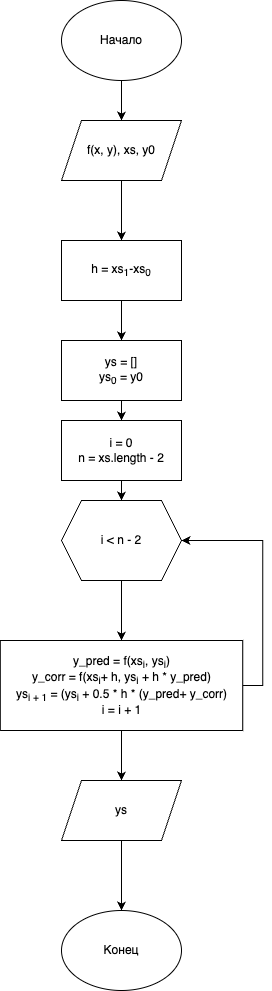

The diagram above was exported from draw.io. Its source (the exported page's mxGraphModel, read from the mxfile embedded in the PNG):
<mxGraphModel dx="984" dy="717" grid="1" gridSize="10" guides="1" tooltips="1" connect="1" arrows="1" fold="1" page="1" pageScale="1" pageWidth="827" pageHeight="1169" math="0" shadow="0">
  <root>
    <mxCell id="0" />
    <mxCell id="1" parent="0" />
    <mxCell id="nNkwHvpU6vW06j_7cWOk-7" style="edgeStyle=orthogonalEdgeStyle;rounded=0;orthogonalLoop=1;jettySize=auto;html=1;exitX=0.5;exitY=1;exitDx=0;exitDy=0;entryX=0.5;entryY=0;entryDx=0;entryDy=0;" parent="1" source="nNkwHvpU6vW06j_7cWOk-1" target="nNkwHvpU6vW06j_7cWOk-5" edge="1">
      <mxGeometry relative="1" as="geometry" />
    </mxCell>
    <mxCell id="nNkwHvpU6vW06j_7cWOk-1" value="f(x, y), xs, y0" style="shape=parallelogram;perimeter=parallelogramPerimeter;whiteSpace=wrap;html=1;fixedSize=1;" parent="1" vertex="1">
      <mxGeometry x="320" y="180" width="120" height="60" as="geometry" />
    </mxCell>
    <mxCell id="nNkwHvpU6vW06j_7cWOk-4" style="edgeStyle=orthogonalEdgeStyle;rounded=0;orthogonalLoop=1;jettySize=auto;html=1;exitX=0.5;exitY=1;exitDx=0;exitDy=0;entryX=0.5;entryY=0;entryDx=0;entryDy=0;" parent="1" source="nNkwHvpU6vW06j_7cWOk-2" target="nNkwHvpU6vW06j_7cWOk-1" edge="1">
      <mxGeometry relative="1" as="geometry" />
    </mxCell>
    <mxCell id="nNkwHvpU6vW06j_7cWOk-2" value="Начало" style="ellipse;whiteSpace=wrap;html=1;" parent="1" vertex="1">
      <mxGeometry x="320" y="60" width="120" height="80" as="geometry" />
    </mxCell>
    <mxCell id="nNkwHvpU6vW06j_7cWOk-9" style="edgeStyle=orthogonalEdgeStyle;rounded=0;orthogonalLoop=1;jettySize=auto;html=1;exitX=0.5;exitY=1;exitDx=0;exitDy=0;entryX=0.5;entryY=0;entryDx=0;entryDy=0;" parent="1" source="nNkwHvpU6vW06j_7cWOk-5" target="nNkwHvpU6vW06j_7cWOk-8" edge="1">
      <mxGeometry relative="1" as="geometry" />
    </mxCell>
    <mxCell id="nNkwHvpU6vW06j_7cWOk-5" value="h = xs&lt;sub&gt;1&lt;/sub&gt;-xs&lt;sub&gt;0&lt;/sub&gt;" style="rounded=0;whiteSpace=wrap;html=1;" parent="1" vertex="1">
      <mxGeometry x="320" y="300" width="120" height="60" as="geometry" />
    </mxCell>
    <mxCell id="nNkwHvpU6vW06j_7cWOk-12" style="edgeStyle=orthogonalEdgeStyle;rounded=0;orthogonalLoop=1;jettySize=auto;html=1;exitX=0.5;exitY=1;exitDx=0;exitDy=0;entryX=0.5;entryY=0;entryDx=0;entryDy=0;" parent="1" source="nNkwHvpU6vW06j_7cWOk-8" target="nNkwHvpU6vW06j_7cWOk-11" edge="1">
      <mxGeometry relative="1" as="geometry" />
    </mxCell>
    <mxCell id="nNkwHvpU6vW06j_7cWOk-8" value="ys = []&lt;div&gt;ys&lt;sub&gt;0&lt;/sub&gt;&amp;nbsp;= y0&lt;/div&gt;" style="rounded=0;whiteSpace=wrap;html=1;" parent="1" vertex="1">
      <mxGeometry x="320" y="400" width="120" height="60" as="geometry" />
    </mxCell>
    <mxCell id="nNkwHvpU6vW06j_7cWOk-14" style="edgeStyle=orthogonalEdgeStyle;rounded=0;orthogonalLoop=1;jettySize=auto;html=1;exitX=0.5;exitY=1;exitDx=0;exitDy=0;entryX=0.5;entryY=0;entryDx=0;entryDy=0;" parent="1" source="nNkwHvpU6vW06j_7cWOk-10" target="nNkwHvpU6vW06j_7cWOk-13" edge="1">
      <mxGeometry relative="1" as="geometry" />
    </mxCell>
    <mxCell id="nNkwHvpU6vW06j_7cWOk-10" value="i &amp;lt; n - 2" style="shape=hexagon;perimeter=hexagonPerimeter2;whiteSpace=wrap;html=1;fixedSize=1;" parent="1" vertex="1">
      <mxGeometry x="320" y="560" width="120" height="80" as="geometry" />
    </mxCell>
    <mxCell id="nNkwHvpU6vW06j_7cWOk-15" style="edgeStyle=orthogonalEdgeStyle;rounded=0;orthogonalLoop=1;jettySize=auto;html=1;exitX=0.5;exitY=1;exitDx=0;exitDy=0;entryX=0.5;entryY=0;entryDx=0;entryDy=0;" parent="1" source="nNkwHvpU6vW06j_7cWOk-11" target="nNkwHvpU6vW06j_7cWOk-10" edge="1">
      <mxGeometry relative="1" as="geometry" />
    </mxCell>
    <mxCell id="nNkwHvpU6vW06j_7cWOk-11" value="i = 0&lt;div&gt;n = xs.length - 2&lt;/div&gt;" style="rounded=0;whiteSpace=wrap;html=1;" parent="1" vertex="1">
      <mxGeometry x="320" y="480" width="120" height="60" as="geometry" />
    </mxCell>
    <mxCell id="nNkwHvpU6vW06j_7cWOk-16" style="edgeStyle=orthogonalEdgeStyle;rounded=0;orthogonalLoop=1;jettySize=auto;html=1;exitX=1;exitY=0.5;exitDx=0;exitDy=0;entryX=1;entryY=0.5;entryDx=0;entryDy=0;" parent="1" source="nNkwHvpU6vW06j_7cWOk-13" target="nNkwHvpU6vW06j_7cWOk-10" edge="1">
      <mxGeometry relative="1" as="geometry" />
    </mxCell>
    <mxCell id="nNkwHvpU6vW06j_7cWOk-17" style="edgeStyle=orthogonalEdgeStyle;rounded=0;orthogonalLoop=1;jettySize=auto;html=1;exitX=0.5;exitY=1;exitDx=0;exitDy=0;" parent="1" source="nNkwHvpU6vW06j_7cWOk-13" edge="1">
      <mxGeometry relative="1" as="geometry">
        <mxPoint x="380" y="840" as="targetPoint" />
      </mxGeometry>
    </mxCell>
    <mxCell id="nNkwHvpU6vW06j_7cWOk-13" value="y_pred = f(xs&lt;sub&gt;i&lt;/sub&gt;, ys&lt;sub&gt;i&lt;/sub&gt;)&lt;div&gt;y_corr = f(xs&lt;sub&gt;i&lt;/sub&gt;+ h, ys&lt;sub&gt;i&lt;/sub&gt;&amp;nbsp;+ h * y_pred)&lt;/div&gt;&lt;div&gt;ys&lt;sub&gt;i + 1&lt;/sub&gt;&amp;nbsp;= (ys&lt;sub&gt;i&lt;/sub&gt;&amp;nbsp;+ 0.5 * h * (y_pred+ y_corr)&lt;/div&gt;&lt;div&gt;i = i + 1&lt;/div&gt;" style="rounded=0;whiteSpace=wrap;html=1;" parent="1" vertex="1">
      <mxGeometry x="258.75" y="700" width="242.5" height="90" as="geometry" />
    </mxCell>
    <mxCell id="nNkwHvpU6vW06j_7cWOk-20" style="edgeStyle=orthogonalEdgeStyle;rounded=0;orthogonalLoop=1;jettySize=auto;html=1;exitX=0.5;exitY=1;exitDx=0;exitDy=0;entryX=0.5;entryY=0;entryDx=0;entryDy=0;" parent="1" source="nNkwHvpU6vW06j_7cWOk-18" target="nNkwHvpU6vW06j_7cWOk-19" edge="1">
      <mxGeometry relative="1" as="geometry" />
    </mxCell>
    <mxCell id="nNkwHvpU6vW06j_7cWOk-18" value="ys" style="shape=parallelogram;perimeter=parallelogramPerimeter;whiteSpace=wrap;html=1;fixedSize=1;" parent="1" vertex="1">
      <mxGeometry x="320" y="840" width="120" height="60" as="geometry" />
    </mxCell>
    <mxCell id="nNkwHvpU6vW06j_7cWOk-19" value="Конец" style="ellipse;whiteSpace=wrap;html=1;" parent="1" vertex="1">
      <mxGeometry x="320" y="970" width="120" height="80" as="geometry" />
    </mxCell>
  </root>
</mxGraphModel>